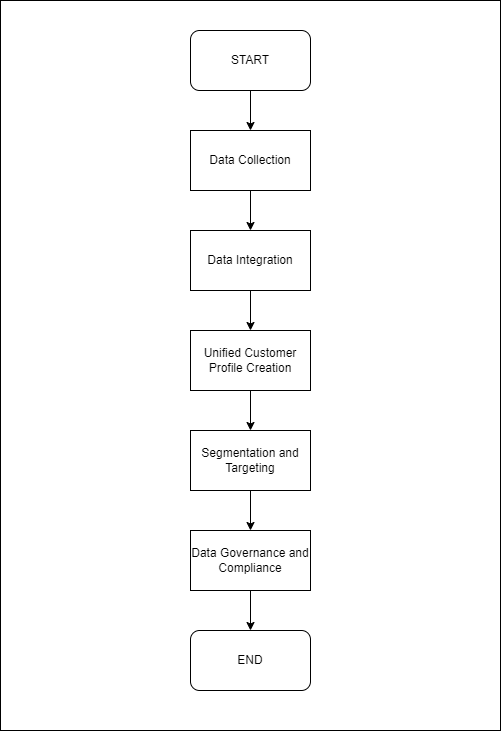

The diagram above was exported from draw.io. Its source (the exported page's mxGraphModel, read from the mxfile embedded in the PNG):
<mxGraphModel dx="1050" dy="565" grid="1" gridSize="10" guides="1" tooltips="1" connect="1" arrows="1" fold="1" page="1" pageScale="1" pageWidth="827" pageHeight="1169" background="#ffffff" math="0" shadow="0">
  <root>
    <mxCell id="0" />
    <mxCell id="1" parent="0" />
    <mxCell id="zud8vLCZniBnAjeBO-oh-14" value="" style="rounded=0;whiteSpace=wrap;html=1;" vertex="1" parent="1">
      <mxGeometry x="160" width="500" height="730" as="geometry" />
    </mxCell>
    <mxCell id="zud8vLCZniBnAjeBO-oh-8" value="" style="edgeStyle=orthogonalEdgeStyle;rounded=0;orthogonalLoop=1;jettySize=auto;html=1;" edge="1" parent="1" source="zud8vLCZniBnAjeBO-oh-1" target="zud8vLCZniBnAjeBO-oh-2">
      <mxGeometry relative="1" as="geometry" />
    </mxCell>
    <mxCell id="zud8vLCZniBnAjeBO-oh-1" value="START" style="rounded=1;whiteSpace=wrap;html=1;" vertex="1" parent="1">
      <mxGeometry x="350" y="30" width="120" height="60" as="geometry" />
    </mxCell>
    <mxCell id="zud8vLCZniBnAjeBO-oh-9" value="" style="edgeStyle=orthogonalEdgeStyle;rounded=0;orthogonalLoop=1;jettySize=auto;html=1;" edge="1" parent="1" source="zud8vLCZniBnAjeBO-oh-2" target="zud8vLCZniBnAjeBO-oh-3">
      <mxGeometry relative="1" as="geometry" />
    </mxCell>
    <mxCell id="zud8vLCZniBnAjeBO-oh-2" value="Data Collection" style="rounded=0;whiteSpace=wrap;html=1;" vertex="1" parent="1">
      <mxGeometry x="350" y="130" width="120" height="60" as="geometry" />
    </mxCell>
    <mxCell id="zud8vLCZniBnAjeBO-oh-10" value="" style="edgeStyle=orthogonalEdgeStyle;rounded=0;orthogonalLoop=1;jettySize=auto;html=1;" edge="1" parent="1" source="zud8vLCZniBnAjeBO-oh-3" target="zud8vLCZniBnAjeBO-oh-4">
      <mxGeometry relative="1" as="geometry" />
    </mxCell>
    <mxCell id="zud8vLCZniBnAjeBO-oh-3" value="Data Integration" style="rounded=0;whiteSpace=wrap;html=1;" vertex="1" parent="1">
      <mxGeometry x="350" y="230" width="120" height="60" as="geometry" />
    </mxCell>
    <mxCell id="zud8vLCZniBnAjeBO-oh-11" value="" style="edgeStyle=orthogonalEdgeStyle;rounded=0;orthogonalLoop=1;jettySize=auto;html=1;" edge="1" parent="1" source="zud8vLCZniBnAjeBO-oh-4" target="zud8vLCZniBnAjeBO-oh-5">
      <mxGeometry relative="1" as="geometry" />
    </mxCell>
    <mxCell id="zud8vLCZniBnAjeBO-oh-4" value="Unified Customer Profile Creation" style="rounded=0;whiteSpace=wrap;html=1;" vertex="1" parent="1">
      <mxGeometry x="350" y="330" width="120" height="60" as="geometry" />
    </mxCell>
    <mxCell id="zud8vLCZniBnAjeBO-oh-12" value="" style="edgeStyle=orthogonalEdgeStyle;rounded=0;orthogonalLoop=1;jettySize=auto;html=1;" edge="1" parent="1" source="zud8vLCZniBnAjeBO-oh-5" target="zud8vLCZniBnAjeBO-oh-6">
      <mxGeometry relative="1" as="geometry" />
    </mxCell>
    <mxCell id="zud8vLCZniBnAjeBO-oh-5" value="Segmentation and Targeting" style="rounded=0;whiteSpace=wrap;html=1;" vertex="1" parent="1">
      <mxGeometry x="350" y="430" width="120" height="60" as="geometry" />
    </mxCell>
    <mxCell id="zud8vLCZniBnAjeBO-oh-13" value="" style="edgeStyle=orthogonalEdgeStyle;rounded=0;orthogonalLoop=1;jettySize=auto;html=1;" edge="1" parent="1" source="zud8vLCZniBnAjeBO-oh-6" target="zud8vLCZniBnAjeBO-oh-7">
      <mxGeometry relative="1" as="geometry" />
    </mxCell>
    <mxCell id="zud8vLCZniBnAjeBO-oh-6" value="Data Governance and Compliance" style="rounded=0;whiteSpace=wrap;html=1;" vertex="1" parent="1">
      <mxGeometry x="350" y="530" width="120" height="60" as="geometry" />
    </mxCell>
    <mxCell id="zud8vLCZniBnAjeBO-oh-7" value="END" style="rounded=1;whiteSpace=wrap;html=1;" vertex="1" parent="1">
      <mxGeometry x="350" y="630" width="120" height="60" as="geometry" />
    </mxCell>
  </root>
</mxGraphModel>